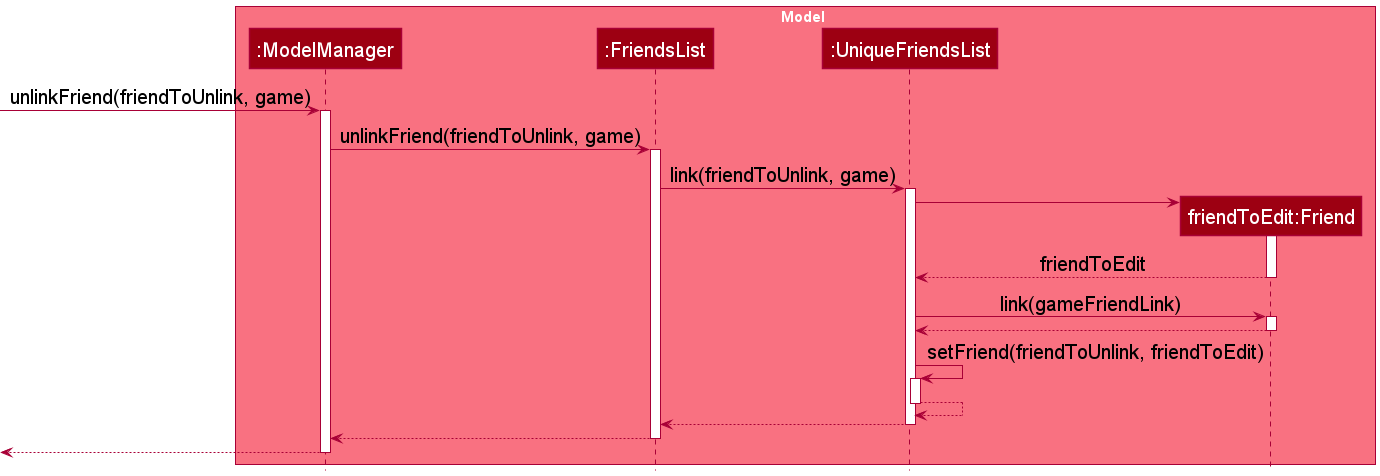

The diagram above was rendered by PlantUML. Its source (embedded in the PNG):
@startuml
!include style.puml
skinparam defaultFontSize 20

box Model MODEL_COLOR_T1
participant ":ModelManager" as ModelManager MODEL_COLOR
participant ":FriendsList" as FriendsList MODEL_COLOR
participant ":UniqueFriendsList" as UniqueFriendsList MODEL_COLOR
participant "friendToEdit:Friend" as Friend MODEL_COLOR
end box

-> ModelManager : unlinkFriend(friendToUnlink, game)
activate ModelManager
ModelManager -> FriendsList : unlinkFriend(friendToUnlink, game)
activate FriendsList
FriendsList -> UniqueFriendsList : link(friendToUnlink, game)
activate UniqueFriendsList
create Friend
UniqueFriendsList -> Friend
activate Friend
Friend --> UniqueFriendsList : friendToEdit
deactivate Friend
UniqueFriendsList -> Friend : link(gameFriendLink)
activate Friend
Friend --> UniqueFriendsList
deactivate Friend
UniqueFriendsList -> UniqueFriendsList : setFriend(friendToUnlink, friendToEdit)
activate UniqueFriendsList
UniqueFriendsList --> UniqueFriendsList
deactivate UniqueFriendsList
UniqueFriendsList --> FriendsList
deactivate UniqueFriendsList
FriendsList --> ModelManager
deactivate FriendsList
return
@enduml